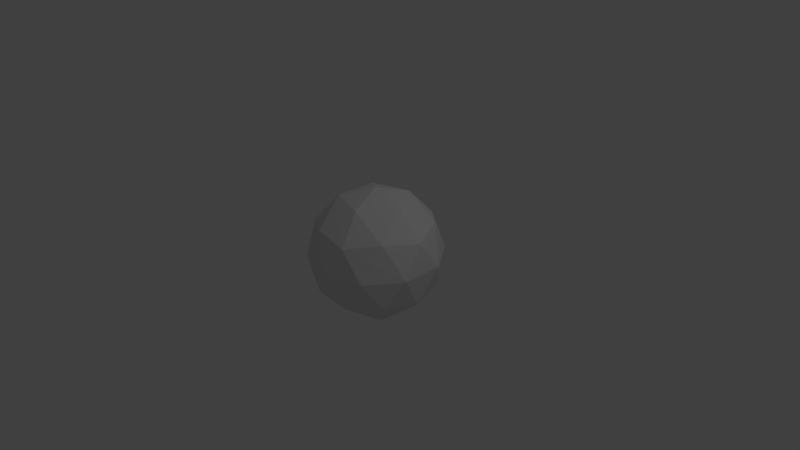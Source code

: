# Source: sphere.blend  (saved by Blender 2.52.5; exported with 4.5.12 LTS)
import bpy
from mathutils import Matrix  # noqa: F401  (used for matrix-valued properties, if any)

bpy.ops.wm.read_factory_settings(use_empty=True)
scene = bpy.context.scene
scene.name = 'Scene'

# ---- collections
col_collection_1 = bpy.data.collections.new('Collection 1'); scene.collection.children.link(col_collection_1)

# ---- materials (node trees are filled in below, after node groups)
mat_material = bpy.data.materials.new('Material')
mat_material.alpha_threshold = 0.0
mat_material.use_transparent_shadow = False
mat_material.roughness = 0.5
mat_material.line_color = (0.0, 0.0, 0.0, 1.0)

# ---- material node trees

# ---- world
world_world = bpy.data.worlds.new('World'); scene.world = world_world
world_world.color = (0.05088, 0.05088, 0.05088)
world_world.use_sun_shadow = False
world_world.sun_shadow_jitter_overblur = 0.0
world_world.cycles.sampling_method = 'MANUAL'
world_world.cycles.sample_map_resolution = 256

# ---- cameras
cam_camera = bpy.data.cameras.new('Camera')
cam_camera.clip_end = 100.0
cam_camera.lens = 35.0
cam_camera.ortho_scale = 7.314
cam_camera.dof.focus_distance = 0.0
cam_camera.dof.aperture_fstop = 128.0

# ---- lights
light_lamp = bpy.data.lights.new('Lamp', 'POINT')
light_lamp.transmission_factor = 0.0
light_lamp.cutoff_distance = 30.0
light_lamp.energy = 100.0
light_lamp.shadow_buffer_clip_start = 1.001
light_lamp.shadow_soft_size = 1.0
light_lamp.shadow_maximum_resolution = 0.006
light_lamp.use_absolute_resolution = True
light_lamp.cycles.use_multiple_importance_sampling = False

# ---- meshes
me_cube = bpy.data.meshes.new('Cube')
me_cube.from_pydata([(0.0, 0.0, -1.0), (0.7236, -0.5257, -0.4472), (-0.2764, -0.8506, -0.4472), (-0.8944, 0.0, -0.4472), (-0.2764, 0.8506, -0.4472), (0.7236, 0.5257, -0.4472), (0.2764, -0.8506, 0.4472), (-0.7236, -0.5257, 0.4472), (-0.7236, 0.5257, 0.4472), (0.2764, 0.8506, 0.4472), (0.8944, 0.0, 0.4472), (0.0, 0.0, 1.0), (0.4253, -0.309, -0.8507), (-0.1625, -0.5, -0.8507), (0.2629, -0.809, -0.5257), (0.4253, 0.309, -0.8507), (0.8506, 0.0, -0.5257), (-0.5257, 0.0, -0.8507), (-0.6882, -0.5, -0.5257), (-0.1625, 0.5, -0.8507), (-0.6882, 0.5, -0.5257), (0.2629, 0.809, -0.5257), (0.9511, 0.309, 0.0), (0.9511, -0.309, 0.0), (0.5878, -0.809, 0.0), (0.0, -1.0, 0.0), (-0.5878, -0.809, 0.0), (-0.9511, -0.309, 0.0), (-0.9511, 0.309, 0.0), (-0.5878, 0.809, 0.0), (0.0, 1.0, 0.0), (0.5878, 0.809, 0.0), (0.6882, -0.5, 0.5257), (-0.2629, -0.809, 0.5257), (-0.8506, 0.0, 0.5257), (-0.2629, 0.809, 0.5257), (0.6882, 0.5, 0.5257), (0.5257, 0.0, 0.8507), (0.1625, -0.5, 0.8507), (-0.4253, -0.309, 0.8507), (-0.4253, 0.309, 0.8507), (0.1625, 0.5, 0.8507)], [], [(14, 12, 1), (12, 14, 13), (2, 13, 14), (13, 0, 12), (16, 1, 12), (12, 15, 16), (5, 16, 15), (12, 0, 15), (18, 13, 2), (13, 18, 17), (3, 17, 18), (17, 0, 13), (20, 17, 3), (17, 20, 19), (4, 19, 20), (19, 0, 17), (21, 19, 4), (19, 21, 15), (5, 15, 21), (15, 0, 19), (23, 1, 16), (16, 22, 23), (10, 23, 22), (22, 16, 5), (25, 2, 14), (14, 24, 25), (6, 25, 24), (24, 14, 1), (27, 3, 18), (18, 26, 27), (7, 27, 26), (26, 18, 2), (29, 4, 20), (20, 28, 29), (8, 29, 28), (28, 20, 3), (31, 5, 21), (21, 30, 31), (9, 31, 30), (30, 21, 4), (32, 23, 10), (23, 32, 24), (6, 24, 32), (24, 1, 23), (33, 25, 6), (25, 33, 26), (7, 26, 33), (26, 2, 25), (34, 27, 7), (27, 34, 28), (8, 28, 34), (28, 3, 27), (35, 29, 8), (29, 35, 30), (9, 30, 35), (30, 4, 29), (36, 31, 9), (31, 36, 22), (10, 22, 36), (22, 5, 31), (38, 6, 32), (32, 37, 38), (11, 38, 37), (37, 32, 10), (39, 7, 33), (33, 38, 39), (11, 39, 38), (38, 33, 6), (40, 8, 34), (34, 39, 40), (11, 40, 39), (39, 34, 7), (41, 9, 35), (35, 40, 41), (11, 41, 40), (40, 35, 8), (37, 10, 36), (36, 41, 37), (11, 37, 41), (41, 36, 9)])
_uv = me_cube.uv_layers.new(name='UVTex')
_uv.uv.foreach_set('vector', [0.5854, 0.5452, 0.5286, 0.6837, 0.4645, 0.5513, 0.5286, 0.6837, 0.5854, 0.5452, 0.6539, 0.7154, 0.4463, 0.4354, 0.5414, 0.5257, 0.4089, 0.5258, 0.6539, 0.7154, 0.581, 0.8408, 0.5286, 0.6837, 0.3883, 0.6836, 0.4645, 0.5513, 0.5286, 0.6837, 0.5286, 0.6837, 0.4568, 0.8537, 0.3883, 0.6836, 0.3424, 0.8405, 0.3883, 0.6836, 0.4568, 0.8537, 0.5286, 0.6837, 0.581, 0.8408, 0.4568, 0.8537, 0.5569, 0.3662, 0.5414, 0.5257, 0.4463, 0.4354, 0.5414, 0.5257, 0.5569, 0.3662, 0.6641, 0.4269, 0.6552, 0.2675, 0.6641, 0.4269, 0.5569, 0.3662, 0.6596, 0.9049, 0.581, 0.8408, 0.6539, 0.7154, 0.8746, 0.6858, 0.9375, 0.5524, 0.9886, 0.7049, 0.9375, 0.5524, 0.8746, 0.6858, 0.7974, 0.545, 0.7502, 0.6923, 0.7974, 0.545, 0.8746, 0.6858, 0.5377, 0.9904, 0.581, 0.8408, 0.6596, 0.9049, 0.6733, 0.6241, 0.7974, 0.545, 0.7502, 0.6923, 0.5377, 0.9904, 0.3975, 0.9903, 0.4568, 0.8537, 0.3424, 0.8405, 0.4568, 0.8537, 0.3975, 0.9903, 0.4568, 0.8537, 0.581, 0.8408, 0.5377, 0.9904, 0.3585, 0.545, 0.4645, 0.5513, 0.3883, 0.6836, 0.13, 0.009569, 0.1142, 0.169, 0.007119, 0.108, 0.01582, 0.2675, 0.007119, 0.108, 0.1142, 0.169, 0.1142, 0.169, 0.13, 0.009569, 0.2249, 0.1001, 0.3425, 0.3665, 0.4463, 0.4354, 0.4089, 0.5258, 0.9287, 0.5257, 0.8681, 0.3902, 0.9925, 0.3521, 0.9163, 0.2305, 0.9925, 0.3521, 0.8681, 0.3902, 0.8681, 0.3902, 0.9287, 0.5257, 0.8077, 0.5258, 0.5567, 0.169, 0.6552, 0.2675, 0.5569, 0.3662, 0.5569, 0.3662, 0.434, 0.2678, 0.5567, 0.169, 0.4461, 0.1001, 0.5567, 0.169, 0.434, 0.2678, 0.434, 0.2678, 0.5569, 0.3662, 0.4463, 0.4354, 0.7983, 0.8519, 0.7502, 0.6923, 0.8746, 0.6858, 0.8746, 0.6858, 0.9385, 0.8593, 0.7983, 0.8519, 0.8588, 0.9876, 0.7983, 0.8519, 0.9385, 0.8593, 0.9385, 0.8593, 0.8746, 0.6858, 0.9886, 0.7049, 0.237, 0.2678, 0.2249, 0.1001, 0.3286, 0.1693, 0.3286, 0.1693, 0.3285, 0.3665, 0.237, 0.2678, 0.2246, 0.4354, 0.237, 0.2678, 0.3285, 0.3665, 0.6739, 0.8139, 0.6733, 0.6241, 0.7502, 0.6923, 0.7918, 0.224, 0.728, 0.3976, 0.6779, 0.2431, 0.728, 0.3976, 0.7918, 0.224, 0.8681, 0.3902, 0.9163, 0.2305, 0.8681, 0.3902, 0.7918, 0.224, 0.8681, 0.3902, 0.8077, 0.5258, 0.728, 0.3976, 0.9931, 0.1624, 0.9925, 0.3521, 0.9163, 0.2305, 0.3425, 0.3665, 0.3424, 0.1693, 0.434, 0.2678, 0.4461, 0.1001, 0.434, 0.2678, 0.3424, 0.1693, 0.434, 0.2678, 0.4463, 0.4354, 0.3425, 0.3665, 0.541, 0.009569, 0.5567, 0.169, 0.4461, 0.1001, 0.5567, 0.169, 0.541, 0.009569, 0.6639, 0.108, 0.2065, 0.5513, 0.3125, 0.545, 0.2827, 0.6836, 0.6639, 0.108, 0.6552, 0.2675, 0.5567, 0.169, 0.7378, 0.9874, 0.7983, 0.8519, 0.8588, 0.9876, 0.7983, 0.8519, 0.7378, 0.9874, 0.6739, 0.8139, 0.2246, 0.4354, 0.3285, 0.3665, 0.2621, 0.5258, 0.6739, 0.8139, 0.7502, 0.6923, 0.7983, 0.8519, 0.1141, 0.3662, 0.237, 0.2678, 0.2246, 0.4354, 0.237, 0.2678, 0.1141, 0.3662, 0.1142, 0.169, 0.01582, 0.2675, 0.1142, 0.169, 0.1141, 0.3662, 0.1142, 0.169, 0.2249, 0.1001, 0.237, 0.2678, 0.8691, 0.08323, 0.9163, 0.2305, 0.7918, 0.224, 0.7918, 0.224, 0.7289, 0.09064, 0.8691, 0.08323, 0.09, 0.8408, 0.1332, 0.9904, 0.01141, 0.9049, 0.7289, 0.09064, 0.7918, 0.224, 0.6779, 0.2431, 0.2142, 0.8537, 0.3286, 0.8405, 0.2735, 0.9903, 0.2735, 0.9903, 0.1332, 0.9904, 0.2142, 0.8537, 0.09, 0.8408, 0.2142, 0.8537, 0.1332, 0.9904, 0.8691, 0.08323, 0.9931, 0.1624, 0.9163, 0.2305, 0.1424, 0.6837, 0.2065, 0.5513, 0.2827, 0.6836, 0.2827, 0.6836, 0.2142, 0.8537, 0.1424, 0.6837, 0.09, 0.8408, 0.1424, 0.6837, 0.2142, 0.8537, 0.2142, 0.8537, 0.2827, 0.6836, 0.3286, 0.8405, 0.1296, 0.5257, 0.2246, 0.4354, 0.2621, 0.5258, 0.08554, 0.5452, 0.1424, 0.6837, 0.01708, 0.7154, 0.09, 0.8408, 0.01708, 0.7154, 0.1424, 0.6837, 0.1424, 0.6837, 0.08554, 0.5452, 0.2065, 0.5513, 0.006884, 0.4269, 0.01582, 0.2675, 0.1141, 0.3662, 0.1141, 0.3662, 0.1296, 0.5257, 0.006884, 0.4269, 0.09, 0.8408, 0.01141, 0.9049, 0.01708, 0.7154, 0.1296, 0.5257, 0.1141, 0.3662, 0.2246, 0.4354])
me_cube.materials.append(mat_material)
me_cube.use_remesh_preserve_volume = False
me_cube.use_remesh_preserve_attributes = False
me_cube.use_mirror_vertex_groups = False
me_cube.update()

# ---- objects
ob_cube = bpy.data.objects.new('Cube', me_cube)
ob_lamp = bpy.data.objects.new('Lamp', light_lamp)
ob_camera = bpy.data.objects.new('Camera', cam_camera)

# ---- transforms, parenting, visibility, modifiers, constraints
ob_cube.location = (0.0, 0.0, 0.0)
ob_cube.lock_rotations_4d = False
ob_cube.empty_display_type = 'ARROWS'
ob_cube.lineart.crease_threshold = 0.0
ob_lamp.location = (4.076, 1.005, 5.904)
ob_lamp.rotation_euler = (0.6503, 0.05522, 1.866)
ob_lamp.lock_rotations_4d = False
ob_lamp.empty_display_type = 'ARROWS'
ob_lamp.color = (0.0, 0.0, 0.0, 0.0)
ob_lamp.lineart.crease_threshold = 0.0
ob_camera.location = (7.481, -6.508, 5.344)
ob_camera.rotation_euler = (1.109, 0.01082, 0.8149)
ob_camera.lock_rotations_4d = False
ob_camera.empty_display_type = 'ARROWS'
ob_camera.color = (0.0, 0.0, 0.0, 0.0)
ob_camera.display_type = 'WIRE'
ob_camera.lineart.crease_threshold = 0.0

# ---- collection membership
col_collection_1.objects.link(ob_cube)
col_collection_1.objects.link(ob_lamp)
col_collection_1.objects.link(ob_camera)

# ---- scene / render settings (as saved in the file)
scene.camera = ob_camera
scene.frame_start = 1; scene.frame_end = 250; scene.frame_set(1)
scene.render.engine = 'BLENDER_EEVEE_NEXT'
scene.render.image_settings.color_mode = 'RGB'
scene.render.image_settings.compression = 90
scene.render.resolution_percentage = 50
scene.render.dither_intensity = 0.0
scene.render.bake_margin = 6
scene.render.bake_bias = 0.0
scene.cycles.use_denoising = False
scene.cycles.samples = 10
scene.cycles.sampling_pattern = 'TABULATED_SOBOL'
scene.cycles.light_sampling_threshold = 0.0
scene.cycles.use_adaptive_sampling = False
scene.cycles.use_light_tree = False
scene.cycles.blur_glossy = 0.0
scene.cycles.volume_bounces = 1
scene.cycles.pixel_filter_type = 'GAUSSIAN'
scene.cycles.sample_clamp_indirect = 0.0
scene.view_settings.view_transform = 'Standard'
bpy.context.view_layer.update()
